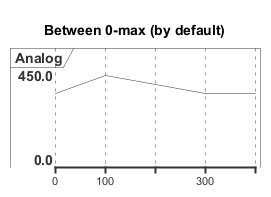

The diagram above was rendered by PlantUML. Its source (embedded in the PNG):
@startuml
title Between 0-max (by default)
analog "Analog" as A

@0
A is 350

@100
A is 450

@300
A is 350
@enduml